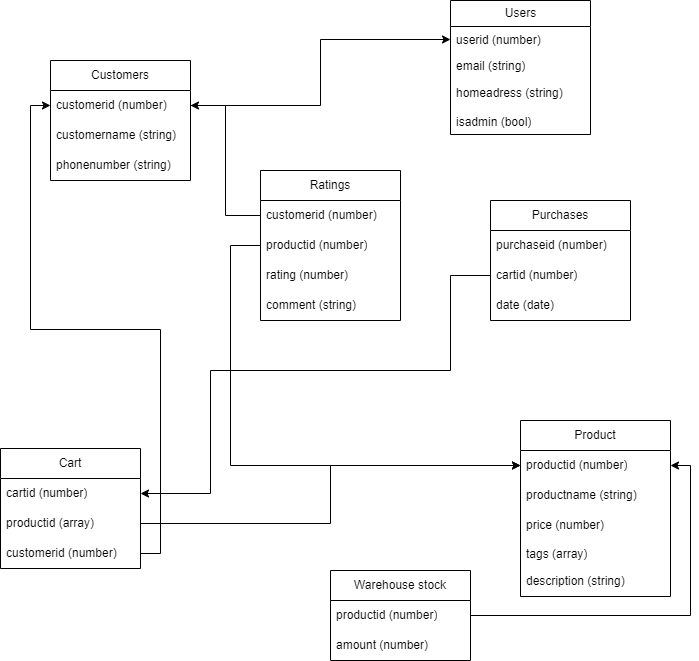

The diagram above was exported from draw.io. Its source (the exported page's mxGraphModel, read from the mxfile embedded in the PNG):
<mxGraphModel dx="1032" dy="758" grid="1" gridSize="10" guides="1" tooltips="1" connect="1" arrows="1" fold="1" page="1" pageScale="1" pageWidth="850" pageHeight="1100" math="0" shadow="0">
  <root>
    <mxCell id="0" />
    <mxCell id="1" parent="0" />
    <mxCell id="fk9c0FPknBuHRUHZnv4y-2" value="Product" style="swimlane;fontStyle=0;childLayout=stackLayout;horizontal=1;startSize=30;horizontalStack=0;resizeParent=1;resizeParentMax=0;resizeLast=0;collapsible=1;marginBottom=0;whiteSpace=wrap;html=1;" parent="1" vertex="1">
      <mxGeometry x="530" y="460" width="150" height="176" as="geometry">
        <mxRectangle x="270" y="340" width="80" height="30" as="alternateBounds" />
      </mxGeometry>
    </mxCell>
    <mxCell id="fk9c0FPknBuHRUHZnv4y-3" value="productid (number)" style="text;strokeColor=none;fillColor=none;align=left;verticalAlign=middle;spacingLeft=4;spacingRight=4;overflow=hidden;points=[[0,0.5],[1,0.5]];portConstraint=eastwest;rotatable=0;whiteSpace=wrap;html=1;" parent="fk9c0FPknBuHRUHZnv4y-2" vertex="1">
      <mxGeometry y="30" width="150" height="30" as="geometry" />
    </mxCell>
    <mxCell id="fk9c0FPknBuHRUHZnv4y-4" value="productname (string)" style="text;strokeColor=none;fillColor=none;align=left;verticalAlign=middle;spacingLeft=4;spacingRight=4;overflow=hidden;points=[[0,0.5],[1,0.5]];portConstraint=eastwest;rotatable=0;whiteSpace=wrap;html=1;" parent="fk9c0FPknBuHRUHZnv4y-2" vertex="1">
      <mxGeometry y="60" width="150" height="30" as="geometry" />
    </mxCell>
    <mxCell id="fk9c0FPknBuHRUHZnv4y-5" value="price (number)" style="text;strokeColor=none;fillColor=none;align=left;verticalAlign=middle;spacingLeft=4;spacingRight=4;overflow=hidden;points=[[0,0.5],[1,0.5]];portConstraint=eastwest;rotatable=0;whiteSpace=wrap;html=1;" parent="fk9c0FPknBuHRUHZnv4y-2" vertex="1">
      <mxGeometry y="90" width="150" height="30" as="geometry" />
    </mxCell>
    <mxCell id="fk9c0FPknBuHRUHZnv4y-10" value="tags (array)" style="text;strokeColor=none;fillColor=none;align=left;verticalAlign=top;spacingLeft=4;spacingRight=4;overflow=hidden;rotatable=0;points=[[0,0.5],[1,0.5]];portConstraint=eastwest;whiteSpace=wrap;html=1;" parent="fk9c0FPknBuHRUHZnv4y-2" vertex="1">
      <mxGeometry y="120" width="150" height="26" as="geometry" />
    </mxCell>
    <mxCell id="MYf2UHj-SbWxaXqW9JR6-17" value="description (string)" style="text;strokeColor=none;fillColor=none;align=left;verticalAlign=middle;spacingLeft=4;spacingRight=4;overflow=hidden;points=[[0,0.5],[1,0.5]];portConstraint=eastwest;rotatable=0;whiteSpace=wrap;html=1;" parent="fk9c0FPknBuHRUHZnv4y-2" vertex="1">
      <mxGeometry y="146" width="150" height="30" as="geometry" />
    </mxCell>
    <mxCell id="fk9c0FPknBuHRUHZnv4y-11" value="Users" style="swimlane;fontStyle=0;childLayout=stackLayout;horizontal=1;startSize=26;fillColor=none;horizontalStack=0;resizeParent=1;resizeParentMax=0;resizeLast=0;collapsible=1;marginBottom=0;html=1;" parent="1" vertex="1">
      <mxGeometry x="460" y="40" width="140" height="134" as="geometry" />
    </mxCell>
    <mxCell id="fk9c0FPknBuHRUHZnv4y-12" value="userid (number)" style="text;strokeColor=none;fillColor=none;align=left;verticalAlign=top;spacingLeft=4;spacingRight=4;overflow=hidden;rotatable=0;points=[[0,0.5],[1,0.5]];portConstraint=eastwest;whiteSpace=wrap;html=1;" parent="fk9c0FPknBuHRUHZnv4y-11" vertex="1">
      <mxGeometry y="26" width="140" height="26" as="geometry" />
    </mxCell>
    <mxCell id="fk9c0FPknBuHRUHZnv4y-13" value="email (string)" style="text;strokeColor=none;fillColor=none;align=left;verticalAlign=top;spacingLeft=4;spacingRight=4;overflow=hidden;rotatable=0;points=[[0,0.5],[1,0.5]];portConstraint=eastwest;whiteSpace=wrap;html=1;" parent="fk9c0FPknBuHRUHZnv4y-11" vertex="1">
      <mxGeometry y="52" width="140" height="26" as="geometry" />
    </mxCell>
    <mxCell id="MYf2UHj-SbWxaXqW9JR6-1" value="homeadress (string)" style="text;strokeColor=none;fillColor=none;align=left;verticalAlign=middle;spacingLeft=4;spacingRight=4;overflow=hidden;points=[[0,0.5],[1,0.5]];portConstraint=eastwest;rotatable=0;whiteSpace=wrap;html=1;" parent="fk9c0FPknBuHRUHZnv4y-11" vertex="1">
      <mxGeometry y="78" width="140" height="30" as="geometry" />
    </mxCell>
    <mxCell id="fk9c0FPknBuHRUHZnv4y-15" value="isadmin (bool)" style="text;strokeColor=none;fillColor=none;align=left;verticalAlign=top;spacingLeft=4;spacingRight=4;overflow=hidden;rotatable=0;points=[[0,0.5],[1,0.5]];portConstraint=eastwest;whiteSpace=wrap;html=1;" parent="fk9c0FPknBuHRUHZnv4y-11" vertex="1">
      <mxGeometry y="108" width="140" height="26" as="geometry" />
    </mxCell>
    <mxCell id="fk9c0FPknBuHRUHZnv4y-17" value="Customers" style="swimlane;fontStyle=0;childLayout=stackLayout;horizontal=1;startSize=30;horizontalStack=0;resizeParent=1;resizeParentMax=0;resizeLast=0;collapsible=1;marginBottom=0;whiteSpace=wrap;html=1;" parent="1" vertex="1">
      <mxGeometry x="60" y="100" width="140" height="120" as="geometry" />
    </mxCell>
    <mxCell id="fk9c0FPknBuHRUHZnv4y-18" value="customerid (number)" style="text;strokeColor=none;fillColor=none;align=left;verticalAlign=middle;spacingLeft=4;spacingRight=4;overflow=hidden;points=[[0,0.5],[1,0.5]];portConstraint=eastwest;rotatable=0;whiteSpace=wrap;html=1;" parent="fk9c0FPknBuHRUHZnv4y-17" vertex="1">
      <mxGeometry y="30" width="140" height="30" as="geometry" />
    </mxCell>
    <mxCell id="fk9c0FPknBuHRUHZnv4y-19" value="customername (string)" style="text;strokeColor=none;fillColor=none;align=left;verticalAlign=middle;spacingLeft=4;spacingRight=4;overflow=hidden;points=[[0,0.5],[1,0.5]];portConstraint=eastwest;rotatable=0;whiteSpace=wrap;html=1;" parent="fk9c0FPknBuHRUHZnv4y-17" vertex="1">
      <mxGeometry y="60" width="140" height="30" as="geometry" />
    </mxCell>
    <mxCell id="fk9c0FPknBuHRUHZnv4y-20" value="phonenumber (string)" style="text;strokeColor=none;fillColor=none;align=left;verticalAlign=middle;spacingLeft=4;spacingRight=4;overflow=hidden;points=[[0,0.5],[1,0.5]];portConstraint=eastwest;rotatable=0;whiteSpace=wrap;html=1;" parent="fk9c0FPknBuHRUHZnv4y-17" vertex="1">
      <mxGeometry y="90" width="140" height="30" as="geometry" />
    </mxCell>
    <mxCell id="fk9c0FPknBuHRUHZnv4y-24" value="Cart" style="swimlane;fontStyle=0;childLayout=stackLayout;horizontal=1;startSize=30;horizontalStack=0;resizeParent=1;resizeParentMax=0;resizeLast=0;collapsible=1;marginBottom=0;whiteSpace=wrap;html=1;" parent="1" vertex="1">
      <mxGeometry x="10" y="488" width="140" height="120" as="geometry" />
    </mxCell>
    <mxCell id="0KjRggtZPTQAv571GDLe-1" value="cartid (number)" style="text;strokeColor=none;fillColor=none;align=left;verticalAlign=middle;spacingLeft=4;spacingRight=4;overflow=hidden;points=[[0,0.5],[1,0.5]];portConstraint=eastwest;rotatable=0;whiteSpace=wrap;html=1;" parent="fk9c0FPknBuHRUHZnv4y-24" vertex="1">
      <mxGeometry y="30" width="140" height="30" as="geometry" />
    </mxCell>
    <mxCell id="fk9c0FPknBuHRUHZnv4y-25" value="productid (array)" style="text;strokeColor=none;fillColor=none;align=left;verticalAlign=middle;spacingLeft=4;spacingRight=4;overflow=hidden;points=[[0,0.5],[1,0.5]];portConstraint=eastwest;rotatable=0;whiteSpace=wrap;html=1;" parent="fk9c0FPknBuHRUHZnv4y-24" vertex="1">
      <mxGeometry y="60" width="140" height="30" as="geometry" />
    </mxCell>
    <mxCell id="fk9c0FPknBuHRUHZnv4y-26" value="customerid (number)" style="text;strokeColor=none;fillColor=none;align=left;verticalAlign=middle;spacingLeft=4;spacingRight=4;overflow=hidden;points=[[0,0.5],[1,0.5]];portConstraint=eastwest;rotatable=0;whiteSpace=wrap;html=1;" parent="fk9c0FPknBuHRUHZnv4y-24" vertex="1">
      <mxGeometry y="90" width="140" height="30" as="geometry" />
    </mxCell>
    <mxCell id="MYf2UHj-SbWxaXqW9JR6-2" value="Purchases" style="swimlane;fontStyle=0;childLayout=stackLayout;horizontal=1;startSize=30;horizontalStack=0;resizeParent=1;resizeParentMax=0;resizeLast=0;collapsible=1;marginBottom=0;whiteSpace=wrap;html=1;" parent="1" vertex="1">
      <mxGeometry x="500" y="240" width="140" height="120" as="geometry" />
    </mxCell>
    <mxCell id="0KjRggtZPTQAv571GDLe-3" value="purchaseid (number)" style="text;strokeColor=none;fillColor=none;align=left;verticalAlign=middle;spacingLeft=4;spacingRight=4;overflow=hidden;points=[[0,0.5],[1,0.5]];portConstraint=eastwest;rotatable=0;whiteSpace=wrap;html=1;" parent="MYf2UHj-SbWxaXqW9JR6-2" vertex="1">
      <mxGeometry y="30" width="140" height="30" as="geometry" />
    </mxCell>
    <mxCell id="MYf2UHj-SbWxaXqW9JR6-5" value="cartid (number)" style="text;strokeColor=none;fillColor=none;align=left;verticalAlign=middle;spacingLeft=4;spacingRight=4;overflow=hidden;points=[[0,0.5],[1,0.5]];portConstraint=eastwest;rotatable=0;whiteSpace=wrap;html=1;" parent="MYf2UHj-SbWxaXqW9JR6-2" vertex="1">
      <mxGeometry y="60" width="140" height="30" as="geometry" />
    </mxCell>
    <mxCell id="MYf2UHj-SbWxaXqW9JR6-12" value="date (date)" style="text;strokeColor=none;fillColor=none;align=left;verticalAlign=middle;spacingLeft=4;spacingRight=4;overflow=hidden;points=[[0,0.5],[1,0.5]];portConstraint=eastwest;rotatable=0;whiteSpace=wrap;html=1;" parent="MYf2UHj-SbWxaXqW9JR6-2" vertex="1">
      <mxGeometry y="90" width="140" height="30" as="geometry" />
    </mxCell>
    <mxCell id="MYf2UHj-SbWxaXqW9JR6-13" value="Warehouse stock" style="swimlane;fontStyle=0;childLayout=stackLayout;horizontal=1;startSize=30;horizontalStack=0;resizeParent=1;resizeParentMax=0;resizeLast=0;collapsible=1;marginBottom=0;whiteSpace=wrap;html=1;" parent="1" vertex="1">
      <mxGeometry x="340" y="610" width="140" height="90" as="geometry" />
    </mxCell>
    <mxCell id="MYf2UHj-SbWxaXqW9JR6-14" value="productid (number)" style="text;strokeColor=none;fillColor=none;align=left;verticalAlign=middle;spacingLeft=4;spacingRight=4;overflow=hidden;points=[[0,0.5],[1,0.5]];portConstraint=eastwest;rotatable=0;whiteSpace=wrap;html=1;" parent="MYf2UHj-SbWxaXqW9JR6-13" vertex="1">
      <mxGeometry y="30" width="140" height="30" as="geometry" />
    </mxCell>
    <mxCell id="MYf2UHj-SbWxaXqW9JR6-15" value="amount (number)" style="text;strokeColor=none;fillColor=none;align=left;verticalAlign=middle;spacingLeft=4;spacingRight=4;overflow=hidden;points=[[0,0.5],[1,0.5]];portConstraint=eastwest;rotatable=0;whiteSpace=wrap;html=1;" parent="MYf2UHj-SbWxaXqW9JR6-13" vertex="1">
      <mxGeometry y="60" width="140" height="30" as="geometry" />
    </mxCell>
    <mxCell id="MYf2UHj-SbWxaXqW9JR6-33" style="edgeStyle=orthogonalEdgeStyle;rounded=0;orthogonalLoop=1;jettySize=auto;html=1;entryX=0;entryY=0.5;entryDx=0;entryDy=0;" parent="1" source="fk9c0FPknBuHRUHZnv4y-18" target="fk9c0FPknBuHRUHZnv4y-12" edge="1">
      <mxGeometry relative="1" as="geometry" />
    </mxCell>
    <mxCell id="MYf2UHj-SbWxaXqW9JR6-35" style="edgeStyle=orthogonalEdgeStyle;rounded=0;orthogonalLoop=1;jettySize=auto;html=1;entryX=0;entryY=0.5;entryDx=0;entryDy=0;" parent="1" source="fk9c0FPknBuHRUHZnv4y-26" target="fk9c0FPknBuHRUHZnv4y-18" edge="1">
      <mxGeometry relative="1" as="geometry" />
    </mxCell>
    <mxCell id="MYf2UHj-SbWxaXqW9JR6-37" style="edgeStyle=orthogonalEdgeStyle;rounded=0;orthogonalLoop=1;jettySize=auto;html=1;entryX=1;entryY=0.5;entryDx=0;entryDy=0;" parent="1" source="MYf2UHj-SbWxaXqW9JR6-14" target="fk9c0FPknBuHRUHZnv4y-3" edge="1">
      <mxGeometry relative="1" as="geometry" />
    </mxCell>
    <mxCell id="0KjRggtZPTQAv571GDLe-9" value="Ratings" style="swimlane;fontStyle=0;childLayout=stackLayout;horizontal=1;startSize=30;horizontalStack=0;resizeParent=1;resizeParentMax=0;resizeLast=0;collapsible=1;marginBottom=0;whiteSpace=wrap;html=1;" parent="1" vertex="1">
      <mxGeometry x="270" y="210" width="140" height="150" as="geometry" />
    </mxCell>
    <mxCell id="0KjRggtZPTQAv571GDLe-10" value="customerid (number)" style="text;strokeColor=none;fillColor=none;align=left;verticalAlign=middle;spacingLeft=4;spacingRight=4;overflow=hidden;points=[[0,0.5],[1,0.5]];portConstraint=eastwest;rotatable=0;whiteSpace=wrap;html=1;" parent="0KjRggtZPTQAv571GDLe-9" vertex="1">
      <mxGeometry y="30" width="140" height="30" as="geometry" />
    </mxCell>
    <mxCell id="0KjRggtZPTQAv571GDLe-11" value="productid (number)" style="text;strokeColor=none;fillColor=none;align=left;verticalAlign=middle;spacingLeft=4;spacingRight=4;overflow=hidden;points=[[0,0.5],[1,0.5]];portConstraint=eastwest;rotatable=0;whiteSpace=wrap;html=1;" parent="0KjRggtZPTQAv571GDLe-9" vertex="1">
      <mxGeometry y="60" width="140" height="30" as="geometry" />
    </mxCell>
    <mxCell id="0KjRggtZPTQAv571GDLe-13" value="rating (number)" style="text;strokeColor=none;fillColor=none;align=left;verticalAlign=middle;spacingLeft=4;spacingRight=4;overflow=hidden;points=[[0,0.5],[1,0.5]];portConstraint=eastwest;rotatable=0;whiteSpace=wrap;html=1;" parent="0KjRggtZPTQAv571GDLe-9" vertex="1">
      <mxGeometry y="90" width="140" height="30" as="geometry" />
    </mxCell>
    <mxCell id="0KjRggtZPTQAv571GDLe-12" value="comment (string)" style="text;strokeColor=none;fillColor=none;align=left;verticalAlign=middle;spacingLeft=4;spacingRight=4;overflow=hidden;points=[[0,0.5],[1,0.5]];portConstraint=eastwest;rotatable=0;whiteSpace=wrap;html=1;" parent="0KjRggtZPTQAv571GDLe-9" vertex="1">
      <mxGeometry y="120" width="140" height="30" as="geometry" />
    </mxCell>
    <mxCell id="0KjRggtZPTQAv571GDLe-14" style="edgeStyle=orthogonalEdgeStyle;rounded=0;orthogonalLoop=1;jettySize=auto;html=1;" parent="1" source="0KjRggtZPTQAv571GDLe-10" target="fk9c0FPknBuHRUHZnv4y-18" edge="1">
      <mxGeometry relative="1" as="geometry" />
    </mxCell>
    <mxCell id="0KjRggtZPTQAv571GDLe-15" style="edgeStyle=orthogonalEdgeStyle;rounded=0;orthogonalLoop=1;jettySize=auto;html=1;" parent="1" source="0KjRggtZPTQAv571GDLe-11" target="fk9c0FPknBuHRUHZnv4y-3" edge="1">
      <mxGeometry relative="1" as="geometry">
        <Array as="points">
          <mxPoint x="240" y="285" />
          <mxPoint x="240" y="505" />
        </Array>
      </mxGeometry>
    </mxCell>
    <mxCell id="0KjRggtZPTQAv571GDLe-16" style="edgeStyle=orthogonalEdgeStyle;rounded=0;orthogonalLoop=1;jettySize=auto;html=1;entryX=1;entryY=0.5;entryDx=0;entryDy=0;exitX=0;exitY=0.5;exitDx=0;exitDy=0;" parent="1" source="MYf2UHj-SbWxaXqW9JR6-5" target="0KjRggtZPTQAv571GDLe-1" edge="1">
      <mxGeometry relative="1" as="geometry">
        <Array as="points">
          <mxPoint x="460" y="315" />
          <mxPoint x="460" y="410" />
          <mxPoint x="220" y="410" />
          <mxPoint x="220" y="533" />
        </Array>
      </mxGeometry>
    </mxCell>
    <mxCell id="0KjRggtZPTQAv571GDLe-17" style="edgeStyle=orthogonalEdgeStyle;rounded=0;orthogonalLoop=1;jettySize=auto;html=1;" parent="1" source="fk9c0FPknBuHRUHZnv4y-25" target="fk9c0FPknBuHRUHZnv4y-3" edge="1">
      <mxGeometry relative="1" as="geometry" />
    </mxCell>
  </root>
</mxGraphModel>